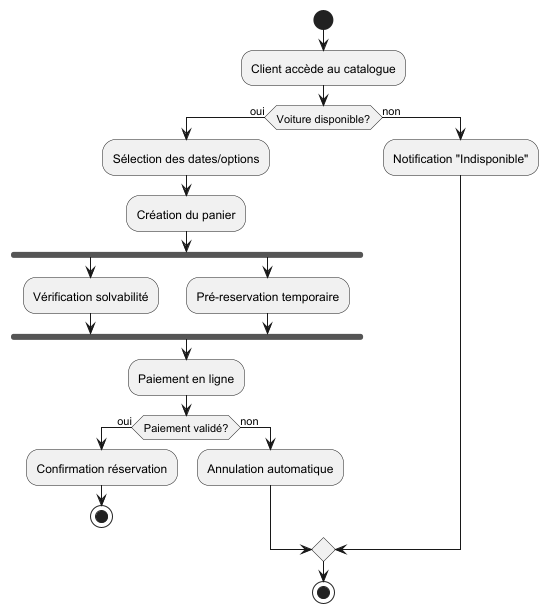

The diagram above was rendered by PlantUML. Its source (embedded in the PNG):
@startuml
start
:Client accède au catalogue;
if (Voiture disponible?) then (oui)
  :Sélection des dates/options;
  :Création du panier;
  fork
    :Vérification solvabilité;
  fork again
    :Pré-reservation temporaire;
  end fork
  :Paiement en ligne;
  if (Paiement validé?) then (oui)
    :Confirmation réservation;
    stop
  else (non)
    :Annulation automatique;
  endif
else (non)
  :Notification "Indisponible";
endif
stop
@enduml